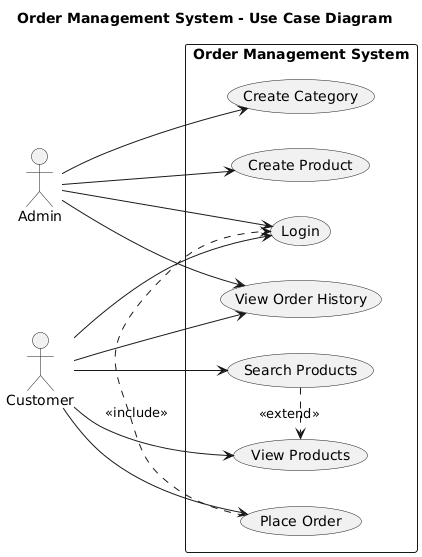

The diagram above was rendered by PlantUML. Its source (embedded in the PNG):
@startuml
title Order Management System - Use Case Diagram

left to right direction

actor Admin
actor Customer

rectangle "Order Management System" {

  usecase "Login" as UC_Login
  usecase "Create Category" as UC_CreateCategory
  usecase "Create Product" as UC_CreateProduct
  usecase "View Products" as UC_ViewProducts
  usecase "Search Products" as UC_SearchProducts
  usecase "Place Order" as UC_PlaceOrder
  usecase "View Order History" as UC_OrderHistory
}

Admin --> UC_Login
Admin --> UC_CreateCategory
Admin --> UC_CreateProduct
Admin --> UC_OrderHistory

Customer --> UC_Login
Customer --> UC_ViewProducts
Customer --> UC_SearchProducts
Customer --> UC_PlaceOrder
Customer --> UC_OrderHistory

UC_PlaceOrder .> UC_Login : <<include>>
UC_SearchProducts .> UC_ViewProducts : <<extend>>
@enduml